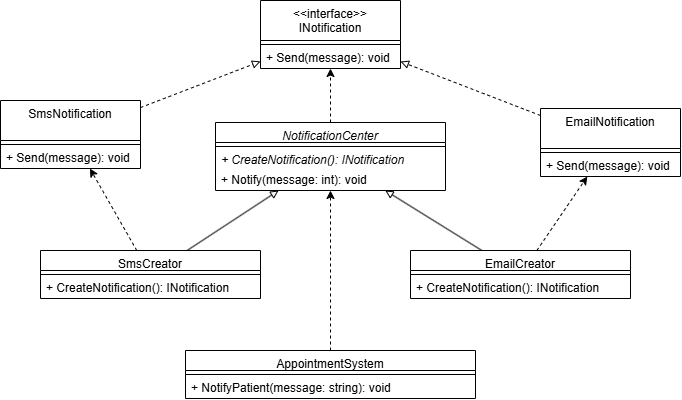

The diagram above was exported from draw.io. Its source (the exported page's mxGraphModel, read from the mxfile embedded in the PNG):
<mxGraphModel dx="4196" dy="526" grid="1" gridSize="10" guides="1" tooltips="1" connect="1" arrows="1" fold="1" page="1" pageScale="1" pageWidth="3300" pageHeight="2339" background="light-dark(#FFFFFF,#121212)" math="0" shadow="0">
  <root>
    <mxCell id="0" />
    <mxCell id="1" parent="0" />
    <mxCell id="6XtNko0gijEgd7pAo60K-1" parent="1" style="swimlane;fontStyle=0;align=center;verticalAlign=top;childLayout=stackLayout;horizontal=1;startSize=40;horizontalStack=0;resizeParent=1;resizeParentMax=0;resizeLast=0;collapsible=0;marginBottom=0;html=1;whiteSpace=wrap;" value="&lt;div&gt;&amp;lt;&amp;lt;interface&amp;gt;&amp;gt;&lt;/div&gt;INotification" vertex="1">
      <mxGeometry height="68" width="140" x="200" y="10" as="geometry" />
    </mxCell>
    <mxCell id="6XtNko0gijEgd7pAo60K-6" parent="6XtNko0gijEgd7pAo60K-1" style="line;strokeWidth=1;fillColor=none;align=left;verticalAlign=middle;spacingTop=-1;spacingLeft=3;spacingRight=3;rotatable=0;labelPosition=right;points=[];portConstraint=eastwest;" value="" vertex="1">
      <mxGeometry height="8" width="140" y="40" as="geometry" />
    </mxCell>
    <mxCell id="6XtNko0gijEgd7pAo60K-8" parent="6XtNko0gijEgd7pAo60K-1" style="text;html=1;strokeColor=none;fillColor=none;align=left;verticalAlign=middle;spacingLeft=4;spacingRight=4;overflow=hidden;rotatable=0;points=[[0,0.5],[1,0.5]];portConstraint=eastwest;whiteSpace=wrap;" value="+ Send(message): void" vertex="1">
      <mxGeometry height="20" width="140" y="48" as="geometry" />
    </mxCell>
    <mxCell id="6XtNko0gijEgd7pAo60K-12" edge="1" parent="1" source="6XtNko0gijEgd7pAo60K-9" style="edgeStyle=none;html=1;dashed=1;endArrow=block;endFill=0;" target="6XtNko0gijEgd7pAo60K-1">
      <mxGeometry relative="1" as="geometry" />
    </mxCell>
    <mxCell id="6XtNko0gijEgd7pAo60K-9" parent="1" style="swimlane;fontStyle=0;align=center;verticalAlign=top;childLayout=stackLayout;horizontal=1;startSize=40;horizontalStack=0;resizeParent=1;resizeParentMax=0;resizeLast=0;collapsible=0;marginBottom=0;html=1;whiteSpace=wrap;" value="SmsNotification" vertex="1">
      <mxGeometry height="68" width="140" x="-60" y="110" as="geometry" />
    </mxCell>
    <mxCell id="6XtNko0gijEgd7pAo60K-10" parent="6XtNko0gijEgd7pAo60K-9" style="line;strokeWidth=1;fillColor=none;align=left;verticalAlign=middle;spacingTop=-1;spacingLeft=3;spacingRight=3;rotatable=0;labelPosition=right;points=[];portConstraint=eastwest;" value="" vertex="1">
      <mxGeometry height="8" width="140" y="40" as="geometry" />
    </mxCell>
    <mxCell id="6XtNko0gijEgd7pAo60K-11" parent="6XtNko0gijEgd7pAo60K-9" style="text;html=1;strokeColor=none;fillColor=none;align=left;verticalAlign=middle;spacingLeft=4;spacingRight=4;overflow=hidden;rotatable=0;points=[[0,0.5],[1,0.5]];portConstraint=eastwest;whiteSpace=wrap;" value="+ Send(message): void" vertex="1">
      <mxGeometry height="20" width="140" y="48" as="geometry" />
    </mxCell>
    <mxCell id="6XtNko0gijEgd7pAo60K-13" edge="1" parent="1" source="6XtNko0gijEgd7pAo60K-14" style="edgeStyle=none;html=1;dashed=1;endArrow=block;endFill=0;" target="6XtNko0gijEgd7pAo60K-1">
      <mxGeometry relative="1" as="geometry">
        <mxPoint x="400" y="118" as="targetPoint" />
      </mxGeometry>
    </mxCell>
    <mxCell id="6XtNko0gijEgd7pAo60K-14" parent="1" style="swimlane;fontStyle=0;align=center;verticalAlign=top;childLayout=stackLayout;horizontal=1;startSize=40;horizontalStack=0;resizeParent=1;resizeParentMax=0;resizeLast=0;collapsible=0;marginBottom=0;html=1;whiteSpace=wrap;" value="EmailNotification" vertex="1">
      <mxGeometry height="68" width="140" x="480" y="118" as="geometry" />
    </mxCell>
    <mxCell id="6XtNko0gijEgd7pAo60K-15" parent="6XtNko0gijEgd7pAo60K-14" style="line;strokeWidth=1;fillColor=none;align=left;verticalAlign=middle;spacingTop=-1;spacingLeft=3;spacingRight=3;rotatable=0;labelPosition=right;points=[];portConstraint=eastwest;" value="" vertex="1">
      <mxGeometry height="8" width="140" y="40" as="geometry" />
    </mxCell>
    <mxCell id="6XtNko0gijEgd7pAo60K-16" parent="6XtNko0gijEgd7pAo60K-14" style="text;html=1;strokeColor=none;fillColor=none;align=left;verticalAlign=middle;spacingLeft=4;spacingRight=4;overflow=hidden;rotatable=0;points=[[0,0.5],[1,0.5]];portConstraint=eastwest;whiteSpace=wrap;" value="+ Send(message): void" vertex="1">
      <mxGeometry height="20" width="140" y="48" as="geometry" />
    </mxCell>
    <mxCell id="6XtNko0gijEgd7pAo60K-39" edge="1" parent="1" source="6XtNko0gijEgd7pAo60K-25" style="edgeStyle=none;html=1;dashed=1;" target="6XtNko0gijEgd7pAo60K-1">
      <mxGeometry relative="1" as="geometry" />
    </mxCell>
    <mxCell id="6XtNko0gijEgd7pAo60K-25" parent="1" style="swimlane;fontStyle=2;align=center;verticalAlign=top;childLayout=stackLayout;horizontal=1;startSize=20;horizontalStack=0;resizeParent=1;resizeParentMax=0;resizeLast=0;collapsible=0;marginBottom=0;html=1;whiteSpace=wrap;" value="&lt;div&gt;NotificationCenter&lt;/div&gt;" vertex="1">
      <mxGeometry height="68" width="230" x="155" y="132" as="geometry" />
    </mxCell>
    <mxCell id="6XtNko0gijEgd7pAo60K-26" parent="6XtNko0gijEgd7pAo60K-25" style="line;strokeWidth=1;fillColor=none;align=left;verticalAlign=middle;spacingTop=-1;spacingLeft=3;spacingRight=3;rotatable=0;labelPosition=right;points=[];portConstraint=eastwest;" value="" vertex="1">
      <mxGeometry height="8" width="230" y="20" as="geometry" />
    </mxCell>
    <mxCell id="6XtNko0gijEgd7pAo60K-28" parent="6XtNko0gijEgd7pAo60K-25" style="text;html=1;strokeColor=none;fillColor=none;align=left;verticalAlign=middle;spacingLeft=4;spacingRight=4;overflow=hidden;rotatable=0;points=[[0,0.5],[1,0.5]];portConstraint=eastwest;whiteSpace=wrap;fontStyle=2" value="+ CreateNotification(): INotification" vertex="1">
      <mxGeometry height="20" width="230" y="28" as="geometry" />
    </mxCell>
    <mxCell id="6XtNko0gijEgd7pAo60K-29" parent="6XtNko0gijEgd7pAo60K-25" style="text;html=1;strokeColor=none;fillColor=none;align=left;verticalAlign=middle;spacingLeft=4;spacingRight=4;overflow=hidden;rotatable=0;points=[[0,0.5],[1,0.5]];portConstraint=eastwest;whiteSpace=wrap;fontStyle=0" value="+ Notify(message: int): void" vertex="1">
      <mxGeometry height="20" width="230" y="48" as="geometry" />
    </mxCell>
    <mxCell id="6XtNko0gijEgd7pAo60K-37" edge="1" parent="1" source="6XtNko0gijEgd7pAo60K-30" style="edgeStyle=none;html=1;endArrow=block;endFill=0;" target="6XtNko0gijEgd7pAo60K-25">
      <mxGeometry relative="1" as="geometry" />
    </mxCell>
    <mxCell id="6XtNko0gijEgd7pAo60K-40" edge="1" parent="1" source="6XtNko0gijEgd7pAo60K-30" style="edgeStyle=none;html=1;dashed=1;" target="6XtNko0gijEgd7pAo60K-14">
      <mxGeometry relative="1" as="geometry" />
    </mxCell>
    <mxCell id="6XtNko0gijEgd7pAo60K-30" parent="1" style="swimlane;fontStyle=0;align=center;verticalAlign=top;childLayout=stackLayout;horizontal=1;startSize=20;horizontalStack=0;resizeParent=1;resizeParentMax=0;resizeLast=0;collapsible=0;marginBottom=0;html=1;whiteSpace=wrap;" value="EmailCreator" vertex="1">
      <mxGeometry height="48" width="220" x="350" y="260" as="geometry" />
    </mxCell>
    <mxCell id="6XtNko0gijEgd7pAo60K-31" parent="6XtNko0gijEgd7pAo60K-30" style="line;strokeWidth=1;fillColor=none;align=left;verticalAlign=middle;spacingTop=-1;spacingLeft=3;spacingRight=3;rotatable=0;labelPosition=right;points=[];portConstraint=eastwest;" value="" vertex="1">
      <mxGeometry height="8" width="220" y="20" as="geometry" />
    </mxCell>
    <mxCell id="6XtNko0gijEgd7pAo60K-33" parent="6XtNko0gijEgd7pAo60K-30" style="text;html=1;strokeColor=none;fillColor=none;align=left;verticalAlign=middle;spacingLeft=4;spacingRight=4;overflow=hidden;rotatable=0;points=[[0,0.5],[1,0.5]];portConstraint=eastwest;whiteSpace=wrap;fontStyle=0" value="+ CreateNotification(): INotification" vertex="1">
      <mxGeometry height="20" width="220" y="28" as="geometry" />
    </mxCell>
    <mxCell id="6XtNko0gijEgd7pAo60K-38" edge="1" parent="1" source="6XtNko0gijEgd7pAo60K-34" style="edgeStyle=none;html=1;endArrow=block;endFill=0;" target="6XtNko0gijEgd7pAo60K-25">
      <mxGeometry relative="1" as="geometry" />
    </mxCell>
    <mxCell id="6XtNko0gijEgd7pAo60K-41" edge="1" parent="1" source="6XtNko0gijEgd7pAo60K-34" style="edgeStyle=none;html=1;dashed=1;" target="6XtNko0gijEgd7pAo60K-9">
      <mxGeometry relative="1" as="geometry" />
    </mxCell>
    <mxCell id="6XtNko0gijEgd7pAo60K-34" parent="1" style="swimlane;fontStyle=0;align=center;verticalAlign=top;childLayout=stackLayout;horizontal=1;startSize=20;horizontalStack=0;resizeParent=1;resizeParentMax=0;resizeLast=0;collapsible=0;marginBottom=0;html=1;whiteSpace=wrap;" value="SmsCreator" vertex="1">
      <mxGeometry height="48" width="220" x="-20" y="260" as="geometry" />
    </mxCell>
    <mxCell id="6XtNko0gijEgd7pAo60K-35" parent="6XtNko0gijEgd7pAo60K-34" style="line;strokeWidth=1;fillColor=none;align=left;verticalAlign=middle;spacingTop=-1;spacingLeft=3;spacingRight=3;rotatable=0;labelPosition=right;points=[];portConstraint=eastwest;" value="" vertex="1">
      <mxGeometry height="8" width="220" y="20" as="geometry" />
    </mxCell>
    <mxCell id="6XtNko0gijEgd7pAo60K-36" parent="6XtNko0gijEgd7pAo60K-34" style="text;html=1;strokeColor=none;fillColor=none;align=left;verticalAlign=middle;spacingLeft=4;spacingRight=4;overflow=hidden;rotatable=0;points=[[0,0.5],[1,0.5]];portConstraint=eastwest;whiteSpace=wrap;fontStyle=0" value="+ CreateNotification(): INotification" vertex="1">
      <mxGeometry height="20" width="220" y="28" as="geometry" />
    </mxCell>
    <mxCell id="6XtNko0gijEgd7pAo60K-46" edge="1" parent="1" source="6XtNko0gijEgd7pAo60K-42" style="edgeStyle=none;html=1;dashed=1;" target="6XtNko0gijEgd7pAo60K-25">
      <mxGeometry relative="1" as="geometry" />
    </mxCell>
    <mxCell id="6XtNko0gijEgd7pAo60K-42" parent="1" style="swimlane;fontStyle=0;align=center;verticalAlign=top;childLayout=stackLayout;horizontal=1;startSize=20;horizontalStack=0;resizeParent=1;resizeParentMax=0;resizeLast=0;collapsible=0;marginBottom=0;html=1;whiteSpace=wrap;" value="&lt;div&gt;AppointmentSystem&lt;/div&gt;" vertex="1">
      <mxGeometry height="48" width="290" x="125" y="360" as="geometry" />
    </mxCell>
    <mxCell id="6XtNko0gijEgd7pAo60K-43" parent="6XtNko0gijEgd7pAo60K-42" style="line;strokeWidth=1;fillColor=none;align=left;verticalAlign=middle;spacingTop=-1;spacingLeft=3;spacingRight=3;rotatable=0;labelPosition=right;points=[];portConstraint=eastwest;" value="" vertex="1">
      <mxGeometry height="8" width="290" y="20" as="geometry" />
    </mxCell>
    <mxCell id="6XtNko0gijEgd7pAo60K-45" parent="6XtNko0gijEgd7pAo60K-42" style="text;html=1;strokeColor=none;fillColor=none;align=left;verticalAlign=middle;spacingLeft=4;spacingRight=4;overflow=hidden;rotatable=0;points=[[0,0.5],[1,0.5]];portConstraint=eastwest;whiteSpace=wrap;fontStyle=0" value="+ NotifyPatient(message: string): void" vertex="1">
      <mxGeometry height="20" width="290" y="28" as="geometry" />
    </mxCell>
  </root>
</mxGraphModel>